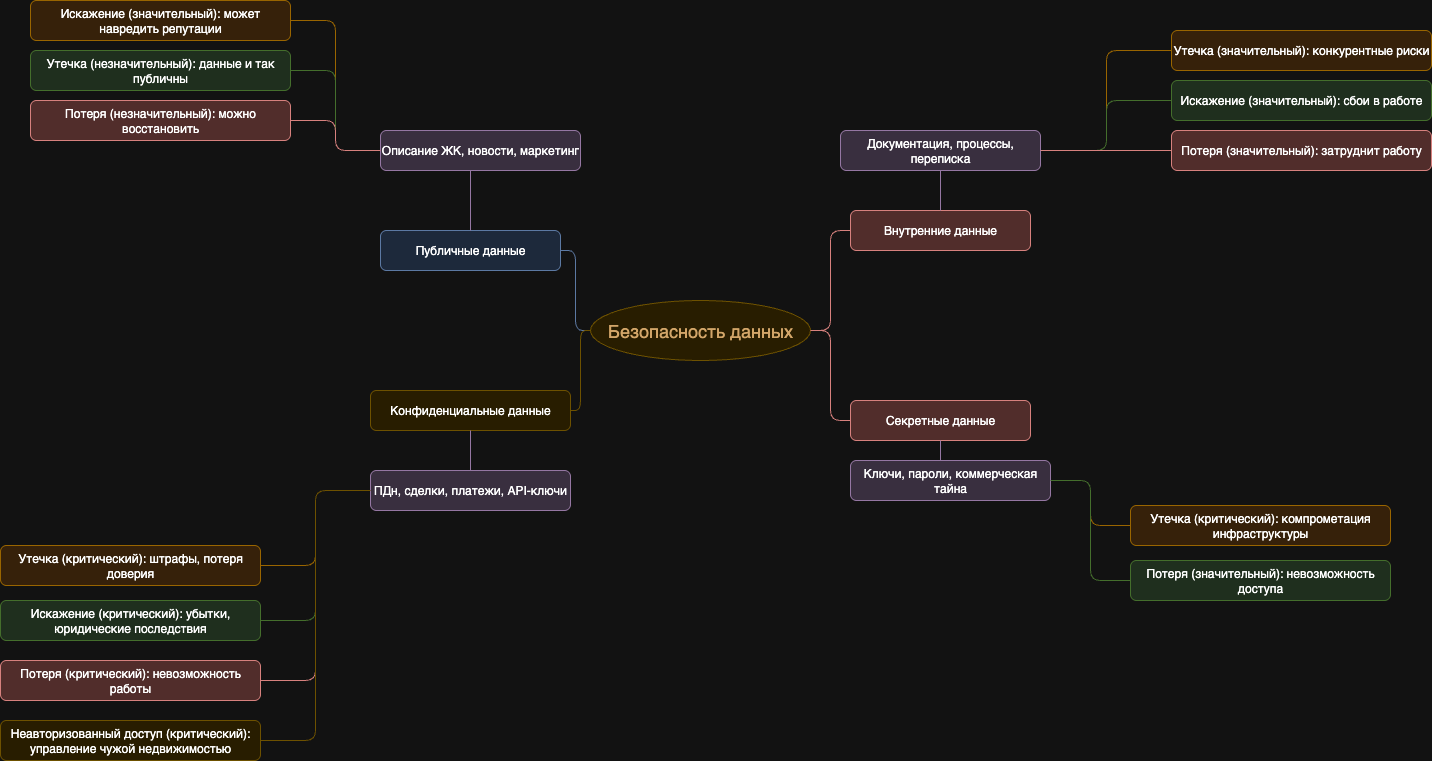

The diagram above was exported from draw.io. Its source (the exported page's mxGraphModel, read from the mxfile embedded in the PNG):
<mxGraphModel dx="2253" dy="766" grid="1" gridSize="10" guides="1" tooltips="1" connect="1" arrows="1" fold="1" page="1" pageScale="1" pageWidth="827" pageHeight="1169" math="0" shadow="0">
  <root>
    <mxCell id="0" />
    <mxCell id="1" parent="0" />
    <mxCell id="center" value="Безопасность данных" style="ellipse;whiteSpace=wrap;html=1;fillColor=#FFF2CC;strokeColor=#D6B656;fontSize=18;fontColor=#7C4700;" parent="1" vertex="1">
      <mxGeometry x="400" y="300" width="220" height="60" as="geometry" />
    </mxCell>
    <mxCell id="public" value="Публичные данные" style="rounded=1;whiteSpace=wrap;html=1;fillColor=#DAE8FC;strokeColor=#6C8EBF;" parent="1" vertex="1">
      <mxGeometry x="190" y="230" width="180" height="40" as="geometry" />
    </mxCell>
    <mxCell id="public_link" style="edgeStyle=elbowEdgeStyle;endArrow=none;html=1;strokeColor=#6C8EBF;" parent="1" source="center" target="public" edge="1">
      <mxGeometry relative="1" as="geometry" />
    </mxCell>
    <mxCell id="public_ex" value="Описание ЖК, новости, маркетинг" style="rounded=1;whiteSpace=wrap;html=1;fillColor=#E1D5E7;strokeColor=#9673A6;" parent="1" vertex="1">
      <mxGeometry x="190" y="130" width="200" height="40" as="geometry" />
    </mxCell>
    <mxCell id="public_ex_link" style="edgeStyle=elbowEdgeStyle;endArrow=none;html=1;strokeColor=#9673A6;" parent="1" source="public" target="public_ex" edge="1">
      <mxGeometry relative="1" as="geometry" />
    </mxCell>
    <mxCell id="public_risk1" value="Искажение (значительный): может навредить репутации" style="rounded=1;whiteSpace=wrap;html=1;fillColor=#FFE6CC;strokeColor=#D79B00;" parent="1" vertex="1">
      <mxGeometry x="-160" width="260" height="40" as="geometry" />
    </mxCell>
    <mxCell id="public_risk1_link" style="edgeStyle=elbowEdgeStyle;endArrow=none;html=1;strokeColor=#D79B00;" parent="1" source="public_ex" target="public_risk1" edge="1">
      <mxGeometry relative="1" as="geometry" />
    </mxCell>
    <mxCell id="public_risk2" value="Утечка (незначительный): данные и так публичны" style="rounded=1;whiteSpace=wrap;html=1;fillColor=#D5E8D4;strokeColor=#82B366;" parent="1" vertex="1">
      <mxGeometry x="-160" y="50" width="260" height="40" as="geometry" />
    </mxCell>
    <mxCell id="public_risk2_link" style="edgeStyle=elbowEdgeStyle;endArrow=none;html=1;strokeColor=#82B366;" parent="1" source="public_ex" target="public_risk2" edge="1">
      <mxGeometry relative="1" as="geometry" />
    </mxCell>
    <mxCell id="public_risk3" value="Потеря (незначительный): можно восстановить" style="rounded=1;whiteSpace=wrap;html=1;fillColor=#F8CECC;strokeColor=#B85450;" parent="1" vertex="1">
      <mxGeometry x="-160" y="100" width="260" height="40" as="geometry" />
    </mxCell>
    <mxCell id="public_risk3_link" style="edgeStyle=elbowEdgeStyle;endArrow=none;html=1;strokeColor=#B85450;" parent="1" source="public_ex" target="public_risk3" edge="1">
      <mxGeometry relative="1" as="geometry" />
    </mxCell>
    <mxCell id="internal" value="Внутренние данные" style="rounded=1;whiteSpace=wrap;html=1;fillColor=#F8CECC;strokeColor=#B85450;" parent="1" vertex="1">
      <mxGeometry x="660" y="210" width="180" height="40" as="geometry" />
    </mxCell>
    <mxCell id="internal_link" style="edgeStyle=elbowEdgeStyle;endArrow=none;html=1;strokeColor=#B85450;" parent="1" source="center" target="internal" edge="1">
      <mxGeometry relative="1" as="geometry" />
    </mxCell>
    <mxCell id="internal_ex" value="Документация, процессы, переписка" style="rounded=1;whiteSpace=wrap;html=1;fillColor=#E1D5E7;strokeColor=#9673A6;" parent="1" vertex="1">
      <mxGeometry x="650" y="130" width="200" height="40" as="geometry" />
    </mxCell>
    <mxCell id="internal_ex_link" style="edgeStyle=elbowEdgeStyle;endArrow=none;html=1;strokeColor=#9673A6;" parent="1" source="internal" target="internal_ex" edge="1">
      <mxGeometry relative="1" as="geometry" />
    </mxCell>
    <mxCell id="internal_risk1" value="Утечка (значительный): конкурентные риски" style="rounded=1;whiteSpace=wrap;html=1;fillColor=#FFE6CC;strokeColor=#D79B00;" parent="1" vertex="1">
      <mxGeometry x="981" y="30" width="260" height="40" as="geometry" />
    </mxCell>
    <mxCell id="internal_risk1_link" style="edgeStyle=elbowEdgeStyle;endArrow=none;html=1;strokeColor=#D79B00;" parent="1" source="internal_ex" target="internal_risk1" edge="1">
      <mxGeometry relative="1" as="geometry" />
    </mxCell>
    <mxCell id="internal_risk2" value="Искажение (значительный): сбои в работе" style="rounded=1;whiteSpace=wrap;html=1;fillColor=#D5E8D4;strokeColor=#82B366;" parent="1" vertex="1">
      <mxGeometry x="981" y="80" width="260" height="40" as="geometry" />
    </mxCell>
    <mxCell id="internal_risk2_link" style="edgeStyle=elbowEdgeStyle;endArrow=none;html=1;strokeColor=#82B366;" parent="1" source="internal_ex" target="internal_risk2" edge="1">
      <mxGeometry relative="1" as="geometry" />
    </mxCell>
    <mxCell id="internal_risk3" value="Потеря (значительный): затруднит работу" style="rounded=1;whiteSpace=wrap;html=1;fillColor=#F8CECC;strokeColor=#B85450;" parent="1" vertex="1">
      <mxGeometry x="981" y="130" width="260" height="40" as="geometry" />
    </mxCell>
    <mxCell id="internal_risk3_link" style="edgeStyle=elbowEdgeStyle;endArrow=none;html=1;strokeColor=#B85450;" parent="1" source="internal_ex" target="internal_risk3" edge="1">
      <mxGeometry relative="1" as="geometry" />
    </mxCell>
    <mxCell id="conf" value="Конфиденциальные данные" style="rounded=1;whiteSpace=wrap;html=1;fillColor=#FFF2CC;strokeColor=#D6B656;" parent="1" vertex="1">
      <mxGeometry x="180" y="390" width="200" height="40" as="geometry" />
    </mxCell>
    <mxCell id="conf_link" style="edgeStyle=elbowEdgeStyle;endArrow=none;html=1;strokeColor=#D6B656;" parent="1" source="center" target="conf" edge="1">
      <mxGeometry relative="1" as="geometry" />
    </mxCell>
    <mxCell id="conf_ex" value="ПДн, сделки, платежи, API-ключи" style="rounded=1;whiteSpace=wrap;html=1;fillColor=#E1D5E7;strokeColor=#9673A6;" parent="1" vertex="1">
      <mxGeometry x="180" y="470" width="200" height="40" as="geometry" />
    </mxCell>
    <mxCell id="conf_ex_link" style="edgeStyle=elbowEdgeStyle;endArrow=none;html=1;strokeColor=#9673A6;" parent="1" source="conf" target="conf_ex" edge="1">
      <mxGeometry relative="1" as="geometry" />
    </mxCell>
    <mxCell id="conf_risk1" value="Утечка (критический): штрафы, потеря доверия" style="rounded=1;whiteSpace=wrap;html=1;fillColor=#FFE6CC;strokeColor=#D79B00;" parent="1" vertex="1">
      <mxGeometry x="-190" y="545" width="260" height="40" as="geometry" />
    </mxCell>
    <mxCell id="conf_risk1_link" style="edgeStyle=elbowEdgeStyle;endArrow=none;html=1;strokeColor=#D79B00;" parent="1" source="conf_ex" target="conf_risk1" edge="1">
      <mxGeometry relative="1" as="geometry" />
    </mxCell>
    <mxCell id="conf_risk2" value="Искажение (критический): убытки, юридические последствия" style="rounded=1;whiteSpace=wrap;html=1;fillColor=#D5E8D4;strokeColor=#82B366;" parent="1" vertex="1">
      <mxGeometry x="-190" y="600" width="260" height="40" as="geometry" />
    </mxCell>
    <mxCell id="conf_risk2_link" style="edgeStyle=elbowEdgeStyle;endArrow=none;html=1;strokeColor=#82B366;" parent="1" source="conf_ex" target="conf_risk2" edge="1">
      <mxGeometry relative="1" as="geometry" />
    </mxCell>
    <mxCell id="conf_risk3" value="Потеря (критический): невозможность работы" style="rounded=1;whiteSpace=wrap;html=1;fillColor=#F8CECC;strokeColor=#B85450;" parent="1" vertex="1">
      <mxGeometry x="-190" y="660" width="260" height="40" as="geometry" />
    </mxCell>
    <mxCell id="conf_risk3_link" style="edgeStyle=elbowEdgeStyle;endArrow=none;html=1;strokeColor=#B85450;" parent="1" source="conf_ex" target="conf_risk3" edge="1">
      <mxGeometry relative="1" as="geometry" />
    </mxCell>
    <mxCell id="conf_risk4" value="Неавторизованный доступ (критический): управление чужой недвижимостью" style="rounded=1;whiteSpace=wrap;html=1;fillColor=#FFF2CC;strokeColor=#D6B656;" parent="1" vertex="1">
      <mxGeometry x="-190" y="720" width="260" height="40" as="geometry" />
    </mxCell>
    <mxCell id="conf_risk4_link" style="edgeStyle=elbowEdgeStyle;endArrow=none;html=1;strokeColor=#D6B656;" parent="1" source="conf_ex" target="conf_risk4" edge="1">
      <mxGeometry relative="1" as="geometry" />
    </mxCell>
    <mxCell id="secret" value="Секретные данные" style="rounded=1;whiteSpace=wrap;html=1;fillColor=#F8CECC;strokeColor=#B85450;" parent="1" vertex="1">
      <mxGeometry x="660" y="400" width="180" height="40" as="geometry" />
    </mxCell>
    <mxCell id="secret_link" style="edgeStyle=elbowEdgeStyle;endArrow=none;html=1;strokeColor=#B85450;" parent="1" source="center" target="secret" edge="1">
      <mxGeometry relative="1" as="geometry" />
    </mxCell>
    <mxCell id="secret_ex" value="Ключи, пароли, коммерческая тайна" style="rounded=1;whiteSpace=wrap;html=1;fillColor=#E1D5E7;strokeColor=#9673A6;" parent="1" vertex="1">
      <mxGeometry x="660" y="460" width="200" height="40" as="geometry" />
    </mxCell>
    <mxCell id="secret_ex_link" style="edgeStyle=elbowEdgeStyle;endArrow=none;html=1;strokeColor=#9673A6;" parent="1" source="secret" target="secret_ex" edge="1">
      <mxGeometry relative="1" as="geometry" />
    </mxCell>
    <mxCell id="secret_risk1" value="Утечка (критический): компрометация инфраструктуры" style="rounded=1;whiteSpace=wrap;html=1;fillColor=#FFE6CC;strokeColor=#D79B00;" parent="1" vertex="1">
      <mxGeometry x="940" y="505" width="260" height="40" as="geometry" />
    </mxCell>
    <mxCell id="secret_risk1_link" style="edgeStyle=elbowEdgeStyle;endArrow=none;html=1;strokeColor=#D79B00;" parent="1" source="secret_ex" target="secret_risk1" edge="1">
      <mxGeometry relative="1" as="geometry" />
    </mxCell>
    <mxCell id="secret_risk2" value="Потеря (значительный): невозможность доступа" style="rounded=1;whiteSpace=wrap;html=1;fillColor=#D5E8D4;strokeColor=#82B366;" parent="1" vertex="1">
      <mxGeometry x="940" y="560" width="260" height="40" as="geometry" />
    </mxCell>
    <mxCell id="secret_risk2_link" style="edgeStyle=elbowEdgeStyle;endArrow=none;html=1;strokeColor=#82B366;" parent="1" source="secret_ex" target="secret_risk2" edge="1">
      <mxGeometry relative="1" as="geometry" />
    </mxCell>
  </root>
</mxGraphModel>